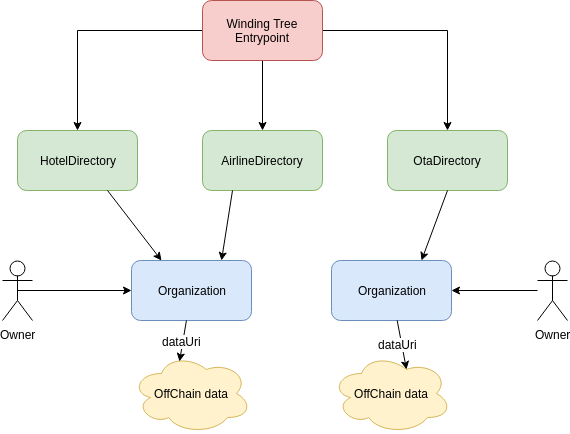

The diagram above was exported from draw.io. Its source (the exported page's mxGraphModel, read from the mxfile embedded in the PNG):
<mxGraphModel dx="1394" dy="810" grid="1" gridSize="10" guides="1" tooltips="1" connect="1" arrows="1" fold="1" page="1" pageScale="1" pageWidth="1169" pageHeight="827" math="0" shadow="0">
  <root>
    <mxCell id="0" />
    <mxCell id="1" parent="0" />
    <mxCell id="9ZOD8LiryeVZcGwydzvf-1" value="Organization" style="rounded=1;whiteSpace=wrap;html=1;fillColor=#dae8fc;strokeColor=#6c8ebf;" parent="1" vertex="1">
      <mxGeometry x="424" y="392" width="120" height="60" as="geometry" />
    </mxCell>
    <mxCell id="9ZOD8LiryeVZcGwydzvf-2" value="OffChain data" style="ellipse;shape=cloud;whiteSpace=wrap;html=1;fillColor=#fff2cc;strokeColor=#d6b656;" parent="1" vertex="1">
      <mxGeometry x="424" y="485" width="120" height="80" as="geometry" />
    </mxCell>
    <mxCell id="9ZOD8LiryeVZcGwydzvf-3" value="" style="endArrow=classic;html=1;entryX=0.4;entryY=0.1;entryDx=0;entryDy=0;entryPerimeter=0;" parent="1" source="9ZOD8LiryeVZcGwydzvf-1" target="9ZOD8LiryeVZcGwydzvf-2" edge="1">
      <mxGeometry width="50" height="50" relative="1" as="geometry">
        <mxPoint x="424" y="532" as="sourcePoint" />
        <mxPoint x="474" y="482" as="targetPoint" />
      </mxGeometry>
    </mxCell>
    <mxCell id="9ZOD8LiryeVZcGwydzvf-4" value="dataUri&lt;br&gt;" style="text;html=1;resizable=0;points=[];align=center;verticalAlign=middle;labelBackgroundColor=#ffffff;" parent="9ZOD8LiryeVZcGwydzvf-3" vertex="1" connectable="0">
      <mxGeometry x="-0.3818" y="-2" relative="1" as="geometry">
        <mxPoint x="-0.5" y="8.5" as="offset" />
      </mxGeometry>
    </mxCell>
    <mxCell id="9ZOD8LiryeVZcGwydzvf-5" value="HotelDirectory" style="rounded=1;whiteSpace=wrap;html=1;fillColor=#d5e8d4;strokeColor=#82b366;" parent="1" vertex="1">
      <mxGeometry x="310" y="262" width="120" height="60" as="geometry" />
    </mxCell>
    <mxCell id="9ZOD8LiryeVZcGwydzvf-6" value="AirlineDirectory" style="rounded=1;whiteSpace=wrap;html=1;fillColor=#d5e8d4;strokeColor=#82b366;" parent="1" vertex="1">
      <mxGeometry x="495" y="262" width="120" height="60" as="geometry" />
    </mxCell>
    <mxCell id="9ZOD8LiryeVZcGwydzvf-7" value="OtaDirectory" style="rounded=1;whiteSpace=wrap;html=1;fillColor=#d5e8d4;strokeColor=#82b366;" parent="1" vertex="1">
      <mxGeometry x="680" y="262" width="120" height="60" as="geometry" />
    </mxCell>
    <mxCell id="9ZOD8LiryeVZcGwydzvf-8" value="Organization" style="rounded=1;whiteSpace=wrap;html=1;fillColor=#dae8fc;strokeColor=#6c8ebf;" parent="1" vertex="1">
      <mxGeometry x="624" y="392" width="120" height="60" as="geometry" />
    </mxCell>
    <mxCell id="9ZOD8LiryeVZcGwydzvf-9" value="OffChain data" style="ellipse;shape=cloud;whiteSpace=wrap;html=1;fillColor=#fff2cc;strokeColor=#d6b656;" parent="1" vertex="1">
      <mxGeometry x="624" y="485" width="120" height="80" as="geometry" />
    </mxCell>
    <mxCell id="9ZOD8LiryeVZcGwydzvf-10" value="" style="endArrow=classic;html=1;entryX=0.625;entryY=0.2;entryDx=0;entryDy=0;entryPerimeter=0;" parent="1" source="9ZOD8LiryeVZcGwydzvf-8" target="9ZOD8LiryeVZcGwydzvf-9" edge="1">
      <mxGeometry width="50" height="50" relative="1" as="geometry">
        <mxPoint x="624" y="532" as="sourcePoint" />
        <mxPoint x="674" y="482" as="targetPoint" />
      </mxGeometry>
    </mxCell>
    <mxCell id="9ZOD8LiryeVZcGwydzvf-11" value="dataUri&lt;br&gt;" style="text;html=1;resizable=0;points=[];align=center;verticalAlign=middle;labelBackgroundColor=#ffffff;" parent="9ZOD8LiryeVZcGwydzvf-10" vertex="1" connectable="0">
      <mxGeometry x="-0.3818" y="-2" relative="1" as="geometry">
        <mxPoint x="-0.5" y="8.5" as="offset" />
      </mxGeometry>
    </mxCell>
    <mxCell id="9ZOD8LiryeVZcGwydzvf-12" value="" style="endArrow=classic;html=1;entryX=0.25;entryY=0;entryDx=0;entryDy=0;exitX=0.75;exitY=1;exitDx=0;exitDy=0;" parent="1" source="9ZOD8LiryeVZcGwydzvf-5" target="9ZOD8LiryeVZcGwydzvf-1" edge="1">
      <mxGeometry width="50" height="50" relative="1" as="geometry">
        <mxPoint x="310" y="632" as="sourcePoint" />
        <mxPoint x="360" y="582" as="targetPoint" />
      </mxGeometry>
    </mxCell>
    <mxCell id="9ZOD8LiryeVZcGwydzvf-13" value="" style="endArrow=classic;html=1;exitX=0.25;exitY=1;exitDx=0;exitDy=0;entryX=0.75;entryY=0;entryDx=0;entryDy=0;" parent="1" source="9ZOD8LiryeVZcGwydzvf-6" target="9ZOD8LiryeVZcGwydzvf-1" edge="1">
      <mxGeometry width="50" height="50" relative="1" as="geometry">
        <mxPoint x="310" y="632" as="sourcePoint" />
        <mxPoint x="360" y="582" as="targetPoint" />
      </mxGeometry>
    </mxCell>
    <mxCell id="9ZOD8LiryeVZcGwydzvf-14" value="" style="endArrow=classic;html=1;entryX=0.75;entryY=0;entryDx=0;entryDy=0;exitX=0.5;exitY=1;exitDx=0;exitDy=0;" parent="1" source="9ZOD8LiryeVZcGwydzvf-7" target="9ZOD8LiryeVZcGwydzvf-8" edge="1">
      <mxGeometry width="50" height="50" relative="1" as="geometry">
        <mxPoint x="310" y="632" as="sourcePoint" />
        <mxPoint x="360" y="582" as="targetPoint" />
      </mxGeometry>
    </mxCell>
    <mxCell id="9ZOD8LiryeVZcGwydzvf-18" style="edgeStyle=orthogonalEdgeStyle;rounded=0;orthogonalLoop=1;jettySize=auto;html=1;exitX=0.5;exitY=0.5;exitDx=0;exitDy=0;exitPerimeter=0;entryX=0;entryY=0.5;entryDx=0;entryDy=0;" parent="1" source="9ZOD8LiryeVZcGwydzvf-15" target="9ZOD8LiryeVZcGwydzvf-1" edge="1">
      <mxGeometry relative="1" as="geometry" />
    </mxCell>
    <mxCell id="9ZOD8LiryeVZcGwydzvf-15" value="Owner&lt;br&gt;" style="shape=umlActor;verticalLabelPosition=bottom;labelBackgroundColor=#ffffff;verticalAlign=top;html=1;outlineConnect=0;" parent="1" vertex="1">
      <mxGeometry x="295" y="392" width="30" height="60" as="geometry" />
    </mxCell>
    <mxCell id="9ZOD8LiryeVZcGwydzvf-20" style="edgeStyle=orthogonalEdgeStyle;rounded=0;orthogonalLoop=1;jettySize=auto;html=1;entryX=1;entryY=0.5;entryDx=0;entryDy=0;" parent="1" source="9ZOD8LiryeVZcGwydzvf-19" target="9ZOD8LiryeVZcGwydzvf-8" edge="1">
      <mxGeometry relative="1" as="geometry" />
    </mxCell>
    <mxCell id="9ZOD8LiryeVZcGwydzvf-19" value="Owner&lt;br&gt;" style="shape=umlActor;verticalLabelPosition=bottom;labelBackgroundColor=#ffffff;verticalAlign=top;html=1;outlineConnect=0;" parent="1" vertex="1">
      <mxGeometry x="830" y="392" width="30" height="60" as="geometry" />
    </mxCell>
    <mxCell id="thBBZJr0_s0SLix4c98V-2" style="edgeStyle=orthogonalEdgeStyle;rounded=0;orthogonalLoop=1;jettySize=auto;html=1;" edge="1" parent="1" source="thBBZJr0_s0SLix4c98V-1" target="9ZOD8LiryeVZcGwydzvf-6">
      <mxGeometry relative="1" as="geometry" />
    </mxCell>
    <mxCell id="thBBZJr0_s0SLix4c98V-3" style="edgeStyle=orthogonalEdgeStyle;rounded=0;orthogonalLoop=1;jettySize=auto;html=1;" edge="1" parent="1" source="thBBZJr0_s0SLix4c98V-1" target="9ZOD8LiryeVZcGwydzvf-7">
      <mxGeometry relative="1" as="geometry" />
    </mxCell>
    <mxCell id="thBBZJr0_s0SLix4c98V-4" style="edgeStyle=orthogonalEdgeStyle;rounded=0;orthogonalLoop=1;jettySize=auto;html=1;" edge="1" parent="1" source="thBBZJr0_s0SLix4c98V-1" target="9ZOD8LiryeVZcGwydzvf-5">
      <mxGeometry relative="1" as="geometry" />
    </mxCell>
    <mxCell id="thBBZJr0_s0SLix4c98V-1" value="Winding Tree Entrypoint" style="rounded=1;whiteSpace=wrap;html=1;fillColor=#f8cecc;strokeColor=#b85450;" vertex="1" parent="1">
      <mxGeometry x="495" y="132" width="120" height="60" as="geometry" />
    </mxCell>
  </root>
</mxGraphModel>